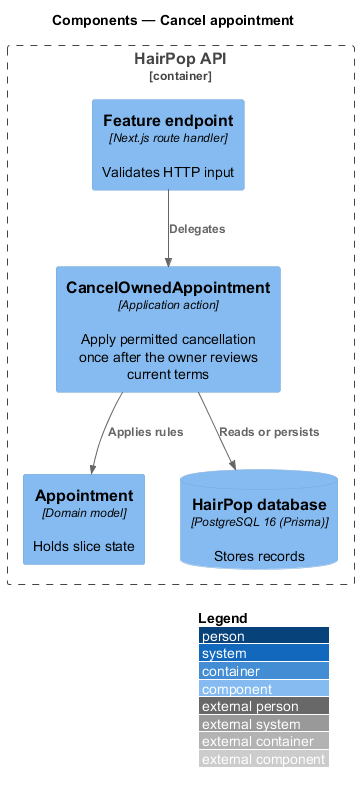

The diagram above was rendered by PlantUML. Its source (embedded in the PNG):
@startuml
!include <C4/C4_Component>
LAYOUT_WITH_LEGEND()
title Components — Cancel appointment
Container_Boundary(api, "HairPop API") {
  Component(endpoint, "Feature endpoint", "Next.js route handler", "Validates HTTP input")
  Component(action, "CancelOwnedAppointment", "Application action", "Apply permitted cancellation once after the owner reviews current terms")
  Component(model, "Appointment", "Domain model", "Holds slice state")
  ComponentDb(db, "HairPop database", "PostgreSQL 16 (Prisma)", "Stores records")
}
Rel(endpoint, action, "Delegates")
Rel(action, model, "Applies rules")
Rel(action, db, "Reads or persists")
@enduml